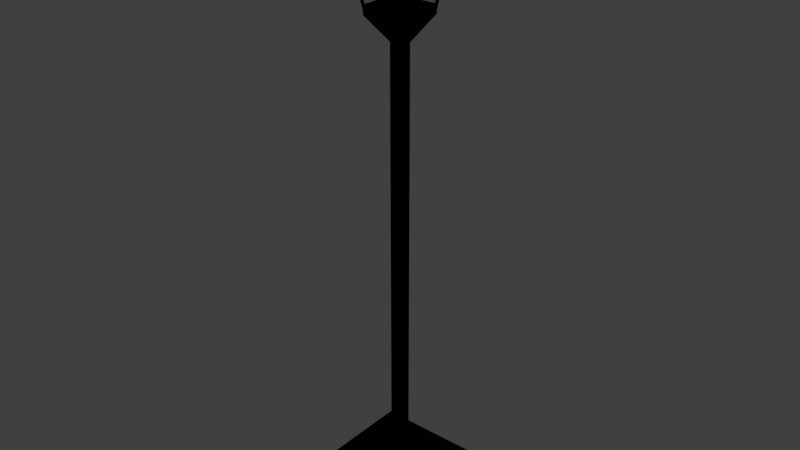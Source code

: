 # Source: FloorLamp.blend  (saved by Blender 2.79.0; exported with 4.5.12 LTS)
import bpy
from mathutils import Matrix  # noqa: F401  (used for matrix-valued properties, if any)

bpy.ops.wm.read_factory_settings(use_empty=True)
scene = bpy.context.scene
scene.name = 'Scene'

# ---- collections
col_collection_1 = bpy.data.collections.new('Collection 1'); scene.collection.children.link(col_collection_1)

# ---- materials (node trees are filled in below, after node groups)
mat_fence = bpy.data.materials.new('Fence')
mat_fence.alpha_threshold = 0.0
mat_fence.use_transparent_shadow = False
mat_fence.diffuse_color = (0.003016, 0.004896, 0.001293, 1.0)
mat_fence.roughness = 0.5
mat_lamp = bpy.data.materials.new('Lamp')
mat_lamp.alpha_threshold = 0.0
mat_lamp.use_transparent_shadow = False
mat_lamp.diffuse_color = (0.8, 0.7191, 0.06353, 1.0)
mat_lamp.roughness = 0.5

# ---- material node trees

# ---- world
world_world = bpy.data.worlds.new('World'); scene.world = world_world
world_world.color = (0.05088, 0.05088, 0.05088)
world_world.use_sun_shadow = False
world_world.sun_shadow_jitter_overblur = 0.0
world_world.cycles.sampling_method = 'MANUAL'

# ---- meshes
me_cube_031 = bpy.data.meshes.new('Cube.031')
me_cube_031.from_pydata([(-1.0, -1.0, -1.0), (-0.1073, -0.07815, 1.909), (-1.0, 1.0, -1.0), (-0.1073, 0.07815, 1.909), (1.0, -1.0, -1.0), (0.1073, -0.07815, 1.909), (1.0, 1.0, -1.0), (0.1073, 0.07815, 1.909), (-1.0, -1.0, 1.0), (-1.0, 1.0, 1.0), (1.0, 1.0, 1.0), (1.0, -1.0, 1.0), (-0.3283, -0.3283, 1.396), (-0.3283, 0.3283, 1.396), (0.3283, 0.3283, 1.396), (0.3283, -0.3283, 1.396), (-0.1073, -0.07815, 40.76), (-0.1073, 0.07815, 40.76), (0.1073, 0.07815, 40.76), (0.1073, -0.07815, 40.76), (-0.2978, -0.3451, 43.61), (-0.2958, 0.3452, 43.64), (0.3459, 0.2737, 43.64), (0.2978, -0.3451, 43.61), (-0.4184, -0.4656, 47.02), (-0.4162, 0.4656, 47.0), (0.4648, 0.3926, 46.98), (0.4184, -0.4656, 47.02), (-0.8796, -0.8796, 46.88), (-0.8796, 0.8796, 46.88), (0.8796, 0.8796, 46.88), (0.8796, -0.8796, 46.88), (-0.1435, -0.1435, 51.35), (-0.1435, 0.1435, 51.35), (0.1435, 0.1435, 51.35), (0.1435, -0.1435, 51.35), (-0.1435, -0.1435, 51.89), (-0.1435, 0.1435, 51.89), (0.1435, 0.1435, 51.89), (0.1435, -0.1435, 51.89), (-0.3363, -0.3363, 42.86), (-0.3363, 0.3363, 42.86), (0.3363, 0.3363, 42.86), (0.3363, -0.3363, 42.86), (-0.4744, -0.4744, 47.74), (-0.4744, 0.4744, 47.74), (0.4744, 0.4744, 47.74), (0.4744, -0.4744, 47.74), (0.4648, -0.3926, 46.98), (0.3459, -0.2737, 43.64), (-0.3454, -0.2905, 43.66), (-0.4654, -0.4106, 47.04), (0.2958, 0.3452, 43.64), (0.4162, 0.4656, 47.0), (0.4672, -0.4672, 47.23), (0.3436, -0.3436, 43.38), (0.3436, 0.3436, 43.38), (0.4672, 0.4672, 47.23), (-0.4654, 0.4106, 47.04), (-0.3454, 0.2905, 43.66), (-0.3436, -0.3436, 43.38), (-0.4672, -0.4672, 47.23), (-0.4672, 0.4672, 47.23), (-0.3436, 0.3436, 43.38), (0.1327, 0.1046, 43.98), (-0.1316, 0.1111, 43.99), (-0.1316, -0.1111, 43.99), (0.1327, -0.1046, 43.98), (-0.1318, 0.1111, 43.71), (-0.1318, -0.1111, 43.71), (0.1325, -0.1046, 43.7), (0.1325, 0.1046, 43.7), (0.05753, -0.04486, 44.4), (-0.05578, -0.04763, 44.4), (-0.05578, 0.04763, 44.4), (0.05753, 0.04486, 44.4), (-0.1237, 0.09865, 44.42), (0.1255, 0.1047, 44.41), (0.1255, -0.1047, 44.41), (-0.1237, -0.09865, 44.42), (-0.1222, 0.09865, 46.32), (0.127, 0.1047, 46.32), (0.127, -0.1047, 46.32), (-0.1222, -0.09865, 46.32)], [], [(0, 8, 9, 2), (2, 9, 10, 6), (6, 10, 11, 4), (4, 11, 8, 0), (2, 6, 4, 0), (5, 7, 18, 19), (12, 13, 9, 8), (13, 14, 10, 9), (14, 15, 11, 10), (15, 12, 8, 11), (1, 3, 13, 12), (3, 7, 14, 13), (7, 5, 15, 14), (5, 1, 12, 15), (16, 19, 43, 40), (3, 1, 16, 17), (1, 5, 19, 16), (7, 3, 17, 18), (18, 17, 41, 42), (19, 18, 42, 43), (17, 16, 40, 41), (47, 46, 30, 31), (28, 31, 35, 32), (45, 44, 28, 29), (44, 47, 31, 28), (46, 45, 29, 30), (35, 34, 38, 39), (30, 29, 33, 34), (31, 30, 34, 35), (29, 28, 32, 33), (38, 37, 36, 39), (33, 32, 36, 37), (32, 35, 39, 36), (34, 33, 37, 38), (60, 63, 41, 40), (63, 56, 42, 41), (56, 55, 43, 42), (55, 60, 40, 43), (62, 61, 44, 45), (57, 62, 45, 46), (54, 57, 46, 47), (61, 54, 47, 44), (27, 23, 55, 54), (20, 24, 61, 60), (23, 20, 60, 55), (24, 27, 54, 61), (26, 22, 56, 57), (49, 48, 54, 55), (22, 49, 55, 56), (48, 26, 57, 54), (52, 53, 57, 56), (25, 21, 63, 62), (21, 52, 56, 63), (53, 25, 62, 57), (51, 50, 60, 61), (59, 58, 62, 63), (50, 59, 63, 60), (58, 51, 61, 62), (49, 50, 20), (49, 20, 23), (21, 59, 63), (50, 20, 60), (52, 22, 56), (49, 23, 55), (21, 59, 22), (50, 49, 70, 69), (52, 21, 22), (49, 22, 71, 70), (68, 69, 66, 65), (59, 50, 69, 68), (22, 59, 68, 71), (65, 66, 73, 74), (70, 71, 64, 67), (69, 70, 67, 66), (71, 68, 65, 64), (72, 75, 79, 76), (64, 65, 74, 75), (67, 64, 75, 72), (66, 67, 72, 73), (77, 76, 80, 81), (73, 72, 76, 77), (74, 73, 77, 78), (75, 74, 78, 79), (80, 83, 82, 81), (78, 77, 81, 82), (79, 78, 82, 83), (76, 79, 83, 80)])
me_cube_031.polygons.foreach_set('material_index', [0, 0, 0, 0, 0, 0, 0, 0, 0, 0, 0, 0, 0, 0, 0, 0, 0, 0, 0, 0, 0, 0, 0, 0, 0, 0, 0, 0, 0, 0, 0, 0, 0, 0, 0, 0, 0, 0, 0, 0, 0, 0, 0, 0, 0, 0, 0, 0, 0, 0, 0, 0, 0, 0, 0, 0, 0, 0, 0, 0, 0, 0, 0, 0, 0, 0, 0, 0, 0, 0, 0, 0, 0, 0, 0, 0, 0, 0, 0, 1, 0, 0, 0, 1, 1, 1, 1])
me_cube_031.materials.append(mat_fence)
me_cube_031.materials.append(mat_lamp)
me_cube_031.use_remesh_preserve_volume = False
me_cube_031.use_remesh_preserve_attributes = False
me_cube_031.use_mirror_vertex_groups = False
me_cube_031.update()

# ---- objects
ob_lampadaire_004 = bpy.data.objects.new('Lampadaire.004', me_cube_031)

# ---- transforms, parenting, visibility, modifiers, constraints
ob_lampadaire_004.location = (0.009039, -0.0008201, 0.09039)
ob_lampadaire_004.scale = (0.4984, 0.477, 0.08541)
ob_lampadaire_004.lineart.crease_threshold = 0.0

# ---- collection membership
col_collection_1.objects.link(ob_lampadaire_004)

# ---- scene / render settings (as saved in the file)
scene.frame_start = 1; scene.frame_end = 250; scene.frame_set(1)
scene.render.engine = 'BLENDER_EEVEE_NEXT'
scene.render.resolution_percentage = 50
scene.render.dither_intensity = 0.0
scene.cycles.use_denoising = False
scene.cycles.samples = 128
scene.cycles.sampling_pattern = 'TABULATED_SOBOL'
scene.cycles.use_adaptive_sampling = False
scene.cycles.use_light_tree = False
scene.cycles.blur_glossy = 0.0
scene.cycles.sample_clamp_indirect = 0.0
scene.view_settings.view_transform = 'Standard'
bpy.context.view_layer.update()

# ---- added for rendering (the .blend has no active camera): camera
cam_auto = bpy.data.cameras.new('AutoCamera')
cam_auto.lens = 50.0
cam_auto.sensor_width = 36.0
cam_auto.clip_end = 1000.0
ob_auto_camera = bpy.data.objects.new('AutoCamera', cam_auto)
scene.collection.objects.link(ob_auto_camera)
ob_auto_camera.location = (4.379, -5.24477, 5.75952)
ob_auto_camera.rotation_euler = (1.09748, -7.21219e-08, 0.694738)
scene.camera = ob_auto_camera
bpy.context.view_layer.update()
